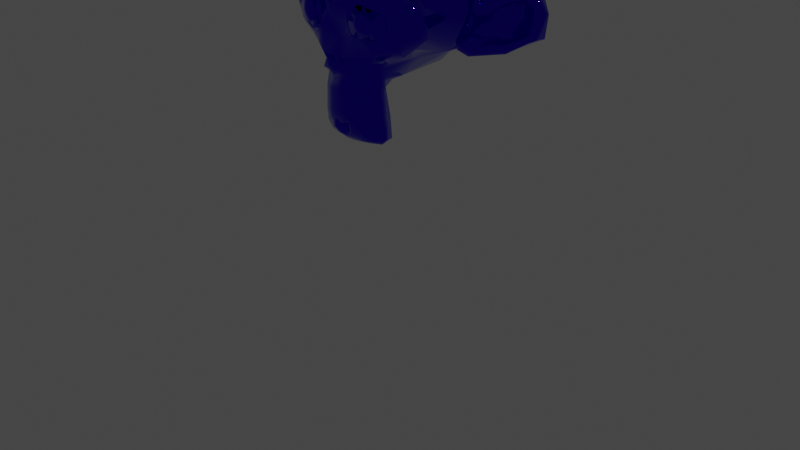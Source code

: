 # Source: just_a_monkey.blend  (saved by Blender 3.6.11; exported with 4.5.12 LTS)
import bpy
from mathutils import Matrix  # noqa: F401  (used for matrix-valued properties, if any)

bpy.ops.wm.read_factory_settings(use_empty=True)
scene = bpy.context.scene
scene.name = 'Scene'

# ---- collections
col_collection = bpy.data.collections.new('Collection'); scene.collection.children.link(col_collection)

# ---- materials (node trees are filled in below, after node groups)
mat_material_001 = bpy.data.materials.new('Material.001')
mat_material_001.use_transparent_shadow = False

# ---- material node trees
mat_material_001.use_nodes = True; mat_material_001.node_tree.nodes.clear()
_N = mat_material_001.node_tree.nodes; _L = mat_material_001.node_tree.links
n0 = _N.new('ShaderNodeBsdfPrincipled'); n0.name = 'Principled BSDF'; n0.location = (10, 300)
n0.distribution = 'GGX'
n0.subsurface_method = 'RANDOM_WALK_SKIN'
n0.inputs[0].default_value = (0.02513, 0.003097, 0.8, 1.0)
n0.inputs[1].default_value = 1.0
n0.inputs[2].default_value = 0.0
n0.inputs[3].default_value = 1.45
n0.inputs[27].default_value = (0.0, 0.0, 0.0, 1.0)
n0.inputs[28].default_value = 1.0
n1 = _N.new('ShaderNodeOutputMaterial'); n1.name = 'Material Output'; n1.location = (300, 300)
_L.new(n0.outputs[0], n1.inputs[0])
n1.is_active_output = True

# ---- world
world_world = bpy.data.worlds.new('World'); scene.world = world_world
world_world.use_nodes = True; world_world.node_tree.nodes.clear()
_N = world_world.node_tree.nodes; _L = world_world.node_tree.links
n0 = _N.new('ShaderNodeOutputWorld'); n0.name = 'World Output'; n0.location = (300, 300)
n1 = _N.new('ShaderNodeBackground'); n1.name = 'Background'; n1.location = (10, 300)
n1.inputs[0].default_value = (0.05088, 0.05088, 0.05088, 1.0)
_L.new(n1.outputs[0], n0.inputs[0])
n0.is_active_output = True
world_world.color = (0.05088, 0.05088, 0.05088)
world_world.use_sun_shadow = False
world_world.sun_shadow_jitter_overblur = 0.0

# ---- cameras
cam_camera = bpy.data.cameras.new('Camera')
cam_camera.clip_end = 100.0
cam_camera.ortho_scale = 7.314

# ---- lights
light_light = bpy.data.lights.new('Light', 'POINT')
light_light.transmission_factor = 0.0
light_light.energy = 1000.0
light_light.shadow_soft_size = 0.1
light_light.shadow_maximum_resolution = 0.006
light_light.use_absolute_resolution = True

# ---- meshes
me_suzanne = bpy.data.meshes.new('Suzanne')
me_suzanne.from_pydata([(0.4375, -0.7656, 0.1641), (-0.4375, -0.7656, 0.1641), (0.5, -0.6875, 0.09375), (-0.5, -0.6875, 0.09375), (0.5469, -0.5781, 0.05469), (-0.5469, -0.5781, 0.05469), (0.3516, -0.6172, -0.02344), (-0.3516, -0.6172, -0.02344), (0.3516, -0.7188, 0.03125), (-0.3516, -0.7188, 0.03125), (0.3516, -0.7812, 0.1328), (-0.3516, -0.7812, 0.1328), (0.2734, -0.7969, 0.1641), (-0.2734, -0.7969, 0.1641), (0.2031, -0.7422, 0.09375), (-0.2031, -0.7422, 0.09375), (0.1562, -0.6484, 0.05469), (-0.1562, -0.6484, 0.05469), (0.07812, -0.6562, 0.2422), (-0.07812, -0.6562, 0.2422), (0.1406, -0.7422, 0.2422), (-0.1406, -0.7422, 0.2422), (0.2422, -0.7969, 0.2422), (-0.2422, -0.7969, 0.2422), (0.2734, -0.7969, 0.3281), (-0.2734, -0.7969, 0.3281), (0.2031, -0.7422, 0.3906), (-0.2031, -0.7422, 0.3906), (0.1562, -0.6484, 0.4375), (-0.1562, -0.6484, 0.4375), (0.3516, -0.6172, 0.5156), (-0.3516, -0.6172, 0.5156), (0.3516, -0.7188, 0.4531), (-0.3516, -0.7188, 0.4531), (0.3516, -0.7812, 0.3594), (-0.3516, -0.7812, 0.3594), (0.4375, -0.7656, 0.3281), (-0.4375, -0.7656, 0.3281), (0.5, -0.6875, 0.3906), (-0.5, -0.6875, 0.3906), (0.5469, -0.5781, 0.4375), (-0.5469, -0.5781, 0.4375), (0.625, -0.5625, 0.2422), (-0.625, -0.5625, 0.2422), (0.5625, -0.6719, 0.2422), (-0.5625, -0.6719, 0.2422), (0.4688, -0.7578, 0.2422), (-0.4688, -0.7578, 0.2422), (0.4766, -0.7734, 0.2422), (-0.4766, -0.7734, 0.2422), (0.4453, -0.7812, 0.3359), (-0.4453, -0.7812, 0.3359), (0.3516, -0.8047, 0.375), (-0.3516, -0.8047, 0.375), (0.2656, -0.8203, 0.3359), (-0.2656, -0.8203, 0.3359), (0.2266, -0.8203, 0.2422), (-0.2266, -0.8203, 0.2422), (0.2656, -0.8203, 0.1562), (-0.2656, -0.8203, 0.1562), (0.3516, -0.8281, 0.2422), (-0.3516, -0.8281, 0.2422), (0.3516, -0.8047, 0.1172), (-0.3516, -0.8047, 0.1172), (0.4453, -0.7812, 0.1562), (-0.4453, -0.7812, 0.1562), (0.0, -0.7422, 0.4297), (0.0, -0.8203, 0.3516), (0.0, -0.7344, -0.6797), (0.0, -0.7812, -0.3203), (0.0, -0.7969, -0.1875), (0.0, -0.7188, -0.7734), (0.0, -0.6016, 0.4062), (0.0, -0.5703, 0.5703), (0.0, 0.5469, 0.8984), (0.0, 0.8516, 0.5625), (0.0, 0.8281, 0.07031), (0.0, 0.3516, -0.3828), (0.2031, -0.5625, -0.1875), (-0.2031, -0.5625, -0.1875), (0.3125, -0.5703, -0.4375), (-0.3125, -0.5703, -0.4375), (0.3516, -0.5703, -0.6953), (-0.3516, -0.5703, -0.6953), (0.3672, -0.5312, -0.8906), (-0.3672, -0.5312, -0.8906), (0.3281, -0.5234, -0.9453), (-0.3281, -0.5234, -0.9453), (0.1797, -0.5547, -0.9688), (-0.1797, -0.5547, -0.9688), (0.0, -0.5781, -0.9844), (0.4375, -0.5312, -0.1406), (-0.4375, -0.5312, -0.1406), (0.6328, -0.5391, -0.03906), (-0.6328, -0.5391, -0.03906), (0.8281, -0.4453, 0.1484), (-0.8281, -0.4453, 0.1484), (0.8594, -0.5938, 0.4297), (-0.8594, -0.5938, 0.4297), (0.7109, -0.625, 0.4844), (-0.7109, -0.625, 0.4844), (0.4922, -0.6875, 0.6016), (-0.4922, -0.6875, 0.6016), (0.3203, -0.7344, 0.7578), (-0.3203, -0.7344, 0.7578), (0.1562, -0.7578, 0.7188), (-0.1562, -0.7578, 0.7188), (0.0625, -0.75, 0.4922), (-0.0625, -0.75, 0.4922), (0.1641, -0.7734, 0.4141), (-0.1641, -0.7734, 0.4141), (0.125, -0.7656, 0.3047), (-0.125, -0.7656, 0.3047), (0.2031, -0.7422, 0.09375), (-0.2031, -0.7422, 0.09375), (0.375, -0.7031, 0.01562), (-0.375, -0.7031, 0.01562), (0.4922, -0.6719, 0.0625), (-0.4922, -0.6719, 0.0625), (0.625, -0.6484, 0.1875), (-0.625, -0.6484, 0.1875), (0.6406, -0.6484, 0.2969), (-0.6406, -0.6484, 0.2969), (0.6016, -0.6641, 0.375), (-0.6016, -0.6641, 0.375), (0.4297, -0.7188, 0.4375), (-0.4297, -0.7188, 0.4375), (0.25, -0.7578, 0.4688), (-0.25, -0.7578, 0.4688), (0.0, -0.7344, -0.7656), (0.1094, -0.7344, -0.7188), (-0.1094, -0.7344, -0.7188), (0.1172, -0.7109, -0.8359), (-0.1172, -0.7109, -0.8359), (0.0625, -0.6953, -0.8828), (-0.0625, -0.6953, -0.8828), (0.0, -0.6875, -0.8906), (0.0, -0.75, -0.1953), (0.0, -0.7422, -0.1406), (0.1016, -0.7422, -0.1484), (-0.1016, -0.7422, -0.1484), (0.125, -0.75, -0.2266), (-0.125, -0.75, -0.2266), (0.08594, -0.7422, -0.2891), (-0.08594, -0.7422, -0.2891), (0.3984, -0.6719, -0.04688), (-0.3984, -0.6719, -0.04688), (0.6172, -0.625, 0.05469), (-0.6172, -0.625, 0.05469), (0.7266, -0.6016, 0.2031), (-0.7266, -0.6016, 0.2031), (0.7422, -0.6562, 0.375), (-0.7422, -0.6562, 0.375), (0.6875, -0.7266, 0.4141), (-0.6875, -0.7266, 0.4141), (0.4375, -0.7969, 0.5469), (-0.4375, -0.7969, 0.5469), (0.3125, -0.8359, 0.6406), (-0.3125, -0.8359, 0.6406), (0.2031, -0.8516, 0.6172), (-0.2031, -0.8516, 0.6172), (0.1016, -0.8438, 0.4297), (-0.1016, -0.8438, 0.4297), (0.125, -0.8125, -0.1016), (-0.125, -0.8125, -0.1016), (0.2109, -0.7109, -0.4453), (-0.2109, -0.7109, -0.4453), (0.25, -0.6875, -0.7031), (-0.25, -0.6875, -0.7031), (0.2656, -0.6641, -0.8203), (-0.2656, -0.6641, -0.8203), (0.2344, -0.6328, -0.9141), (-0.2344, -0.6328, -0.9141), (0.1641, -0.6328, -0.9297), (-0.1641, -0.6328, -0.9297), (0.0, -0.6406, -0.9453), (0.0, -0.7266, 0.04688), (0.0, -0.7656, 0.2109), (0.3281, -0.7422, 0.4766), (-0.3281, -0.7422, 0.4766), (0.1641, -0.75, 0.1406), (-0.1641, -0.75, 0.1406), (0.1328, -0.7578, 0.2109), (-0.1328, -0.7578, 0.2109), (0.1172, -0.7344, -0.6875), (-0.1172, -0.7344, -0.6875), (0.07812, -0.75, -0.4453), (-0.07812, -0.75, -0.4453), (0.0, -0.75, -0.4453), (0.0, -0.7422, -0.3281), (0.09375, -0.7812, -0.2734), (-0.09375, -0.7812, -0.2734), (0.1328, -0.7969, -0.2266), (-0.1328, -0.7969, -0.2266), (0.1094, -0.7812, -0.1328), (-0.1094, -0.7812, -0.1328), (0.03906, -0.7812, -0.125), (-0.03906, -0.7812, -0.125), (0.0, -0.8281, -0.2031), (0.04688, -0.8125, -0.1484), (-0.04688, -0.8125, -0.1484), (0.09375, -0.8125, -0.1562), (-0.09375, -0.8125, -0.1562), (0.1094, -0.8281, -0.2266), (-0.1094, -0.8281, -0.2266), (0.07812, -0.8047, -0.25), (-0.07812, -0.8047, -0.25), (0.0, -0.8047, -0.2891), (0.2578, -0.5547, -0.3125), (-0.2578, -0.5547, -0.3125), (0.1641, -0.7109, -0.2422), (-0.1641, -0.7109, -0.2422), (0.1797, -0.7109, -0.3125), (-0.1797, -0.7109, -0.3125), (0.2344, -0.5547, -0.25), (-0.2344, -0.5547, -0.25), (0.0, -0.6875, -0.875), (0.04688, -0.6875, -0.8672), (-0.04688, -0.6875, -0.8672), (0.09375, -0.7109, -0.8203), (-0.09375, -0.7109, -0.8203), (0.09375, -0.7266, -0.7422), (-0.09375, -0.7266, -0.7422), (0.0, -0.6562, -0.7812), (0.09375, -0.6641, -0.75), (-0.09375, -0.6641, -0.75), (0.09375, -0.6406, -0.8125), (-0.09375, -0.6406, -0.8125), (0.04688, -0.6328, -0.8516), (-0.04688, -0.6328, -0.8516), (0.0, -0.6328, -0.8594), (0.1719, -0.7812, 0.2188), (-0.1719, -0.7812, 0.2188), (0.1875, -0.7734, 0.1562), (-0.1875, -0.7734, 0.1562), (0.3359, -0.7578, 0.4297), (-0.3359, -0.7578, 0.4297), (0.2734, -0.7734, 0.4219), (-0.2734, -0.7734, 0.4219), (0.4219, -0.7734, 0.3984), (-0.4219, -0.7734, 0.3984), (0.5625, -0.6953, 0.3516), (-0.5625, -0.6953, 0.3516), (0.5859, -0.6875, 0.2891), (-0.5859, -0.6875, 0.2891), (0.5781, -0.6797, 0.1953), (-0.5781, -0.6797, 0.1953), (0.4766, -0.7188, 0.1016), (-0.4766, -0.7188, 0.1016), (0.375, -0.7422, 0.0625), (-0.375, -0.7422, 0.0625), (0.2266, -0.7812, 0.1094), (-0.2266, -0.7812, 0.1094), (0.1797, -0.7812, 0.2969), (-0.1797, -0.7812, 0.2969), (0.2109, -0.7812, 0.375), (-0.2109, -0.7812, 0.375), (0.2344, -0.7578, 0.3594), (-0.2344, -0.7578, 0.3594), (0.1953, -0.7578, 0.2969), (-0.1953, -0.7578, 0.2969), (0.2422, -0.7578, 0.125), (-0.2422, -0.7578, 0.125), (0.375, -0.7266, 0.08594), (-0.375, -0.7266, 0.08594), (0.4609, -0.7031, 0.1172), (-0.4609, -0.7031, 0.1172), (0.5469, -0.6719, 0.2109), (-0.5469, -0.6719, 0.2109), (0.5547, -0.6719, 0.2812), (-0.5547, -0.6719, 0.2812), (0.5312, -0.6797, 0.3359), (-0.5312, -0.6797, 0.3359), (0.4141, -0.75, 0.3906), (-0.4141, -0.75, 0.3906), (0.2812, -0.7656, 0.3984), (-0.2812, -0.7656, 0.3984), (0.3359, -0.75, 0.4062), (-0.3359, -0.75, 0.4062), (0.2031, -0.75, 0.1719), (-0.2031, -0.75, 0.1719), (0.1953, -0.75, 0.2266), (-0.1953, -0.75, 0.2266), (0.1094, -0.6094, 0.4609), (-0.1094, -0.6094, 0.4609), (0.1953, -0.6172, 0.6641), (-0.1953, -0.6172, 0.6641), (0.3359, -0.5938, 0.6875), (-0.3359, -0.5938, 0.6875), (0.4844, -0.5547, 0.5547), (-0.4844, -0.5547, 0.5547), (0.6797, -0.4922, 0.4531), (-0.6797, -0.4922, 0.4531), (0.7969, -0.4609, 0.4062), (-0.7969, -0.4609, 0.4062), (0.7734, -0.375, 0.1641), (-0.7734, -0.375, 0.1641), (0.6016, -0.4141, 0.0), (-0.6016, -0.4141, 0.0), (0.4375, -0.4688, -0.09375), (-0.4375, -0.4688, -0.09375), (0.0, -0.2891, 0.8984), (0.0, 0.07812, 0.9844), (0.0, 0.6719, -0.1953), (0.0, -0.1875, -0.4609), (0.0, -0.4609, -0.9766), (0.0, -0.3438, -0.8047), (0.0, -0.3203, -0.5703), (0.0, -0.2812, -0.4844), (0.8516, -0.05469, 0.2344), (-0.8516, -0.05469, 0.2344), (0.8594, 0.04688, 0.3203), (-0.8594, 0.04688, 0.3203), (0.7734, 0.4375, 0.2656), (-0.7734, 0.4375, 0.2656), (0.4609, 0.7031, 0.4375), (-0.4609, 0.7031, 0.4375), (0.7344, -0.07031, -0.04688), (-0.7344, -0.07031, -0.04688), (0.5938, 0.1641, -0.125), (-0.5938, 0.1641, -0.125), (0.6406, 0.4297, -0.007812), (-0.6406, 0.4297, -0.007812), (0.3359, 0.6641, 0.05469), (-0.3359, 0.6641, 0.05469), (0.2344, -0.4062, -0.3516), (-0.2344, -0.4062, -0.3516), (0.1797, -0.2578, -0.4141), (-0.1797, -0.2578, -0.4141), (0.2891, -0.3828, -0.7109), (-0.2891, -0.3828, -0.7109), (0.25, -0.3906, -0.5), (-0.25, -0.3906, -0.5), (0.3281, -0.3984, -0.9141), (-0.3281, -0.3984, -0.9141), (0.1406, -0.3672, -0.7578), (-0.1406, -0.3672, -0.7578), (0.125, -0.3594, -0.5391), (-0.125, -0.3594, -0.5391), (0.1641, -0.4375, -0.9453), (-0.1641, -0.4375, -0.9453), (0.2188, -0.4297, -0.2812), (-0.2188, -0.4297, -0.2812), (0.2109, -0.4688, -0.2266), (-0.2109, -0.4688, -0.2266), (0.2031, -0.5, -0.1719), (-0.2031, -0.5, -0.1719), (0.2109, -0.1641, -0.3906), (-0.2109, -0.1641, -0.3906), (0.2969, 0.2656, -0.3125), (-0.2969, 0.2656, -0.3125), (0.3438, 0.5391, -0.1484), (-0.3438, 0.5391, -0.1484), (0.4531, 0.3828, 0.8672), (-0.4531, 0.3828, 0.8672), (0.4531, 0.07031, 0.9297), (-0.4531, 0.07031, 0.9297), (0.4531, -0.2344, 0.8516), (-0.4531, -0.2344, 0.8516), (0.4609, -0.4297, 0.5234), (-0.4609, -0.4297, 0.5234), (0.7266, -0.3359, 0.4062), (-0.7266, -0.3359, 0.4062), (0.6328, -0.2812, 0.4531), (-0.6328, -0.2812, 0.4531), (0.6406, -0.05469, 0.7031), (-0.6406, -0.05469, 0.7031), (0.7969, -0.125, 0.5625), (-0.7969, -0.125, 0.5625), (0.7969, 0.1172, 0.6172), (-0.7969, 0.1172, 0.6172), (0.6406, 0.1953, 0.75), (-0.6406, 0.1953, 0.75), (0.6406, 0.4453, 0.6797), (-0.6406, 0.4453, 0.6797), (0.7969, 0.3594, 0.5391), (-0.7969, 0.3594, 0.5391), (0.6172, 0.5859, 0.3281), (-0.6172, 0.5859, 0.3281), (0.4844, 0.5469, 0.02344), (-0.4844, 0.5469, 0.02344), (0.8203, 0.2031, 0.3281), (-0.8203, 0.2031, 0.3281), (0.4062, -0.1484, -0.1719), (-0.4062, -0.1484, -0.1719), (0.4297, 0.2109, -0.1953), (-0.4297, 0.2109, -0.1953), (0.8906, 0.2344, 0.4062), (-0.8906, 0.2344, 0.4062), (0.7734, 0.125, -0.1406), (-0.7734, 0.125, -0.1406), (1.039, 0.3281, -0.1016), (-1.039, 0.3281, -0.1016), (1.281, 0.4297, 0.05469), (-1.281, 0.4297, 0.05469), (1.352, 0.4219, 0.3203), (-1.352, 0.4219, 0.3203), (1.234, 0.4219, 0.5078), (-1.234, 0.4219, 0.5078), (1.023, 0.3125, 0.4766), (-1.023, 0.3125, 0.4766), (1.016, 0.2891, 0.4141), (-1.016, 0.2891, 0.4141), (1.188, 0.3906, 0.4375), (-1.188, 0.3906, 0.4375), (1.266, 0.4062, 0.2891), (-1.266, 0.4062, 0.2891), (1.211, 0.4062, 0.07812), (-1.211, 0.4062, 0.07812), (1.031, 0.3047, -0.03906), (-1.031, 0.3047, -0.03906), (0.8281, 0.1328, -0.07031), (-0.8281, 0.1328, -0.07031), (0.9219, 0.2188, 0.3594), (-0.9219, 0.2188, 0.3594), (0.9453, 0.2891, 0.3047), (-0.9453, 0.2891, 0.3047), (0.8828, 0.2109, -0.02344), (-0.8828, 0.2109, -0.02344), (1.039, 0.3672, 0.0), (-1.039, 0.3672, 0.0), (1.188, 0.4453, 0.09375), (-1.188, 0.4453, 0.09375), (1.234, 0.4453, 0.25), (-1.234, 0.4453, 0.25), (1.172, 0.4375, 0.3594), (-1.172, 0.4375, 0.3594), (1.023, 0.3594, 0.3438), (-1.023, 0.3594, 0.3438), (0.8438, 0.2109, 0.2891), (-0.8438, 0.2109, 0.2891), (0.8359, 0.2734, 0.1719), (-0.8359, 0.2734, 0.1719), (0.7578, 0.2734, 0.09375), (-0.7578, 0.2734, 0.09375), (0.8203, 0.2734, 0.08594), (-0.8203, 0.2734, 0.08594), (0.8438, 0.2734, 0.01562), (-0.8438, 0.2734, 0.01562), (0.8125, 0.2734, -0.01562), (-0.8125, 0.2734, -0.01562), (0.7266, 0.07031, 0.0), (-0.7266, 0.07031, 0.0), (0.7188, 0.1719, -0.02344), (-0.7188, 0.1719, -0.02344), (0.7188, 0.1875, 0.03906), (-0.7188, 0.1875, 0.03906), (0.7969, 0.2109, 0.2031), (-0.7969, 0.2109, 0.2031), (0.8906, 0.2656, 0.2422), (-0.8906, 0.2656, 0.2422), (0.8906, 0.3203, 0.2344), (-0.8906, 0.3203, 0.2344), (0.8125, 0.3203, -0.01562), (-0.8125, 0.3203, -0.01562), (0.8516, 0.3203, 0.01562), (-0.8516, 0.3203, 0.01562), (0.8281, 0.3203, 0.07812), (-0.8281, 0.3203, 0.07812), (0.7656, 0.3203, 0.09375), (-0.7656, 0.3203, 0.09375), (0.8438, 0.3203, 0.1719), (-0.8438, 0.3203, 0.1719), (1.039, 0.4141, 0.3281), (-1.039, 0.4141, 0.3281), (1.188, 0.4844, 0.3438), (-1.188, 0.4844, 0.3438), (1.258, 0.4922, 0.2422), (-1.258, 0.4922, 0.2422), (1.211, 0.4844, 0.08594), (-1.211, 0.4844, 0.08594), (1.047, 0.4219, 0.0), (-1.047, 0.4219, 0.0), (0.8828, 0.2656, -0.01562), (-0.8828, 0.2656, -0.01562), (0.9531, 0.3438, 0.2891), (-0.9531, 0.3438, 0.2891), (0.8906, 0.3281, 0.1094), (-0.8906, 0.3281, 0.1094), (0.9375, 0.3359, 0.0625), (-0.9375, 0.3359, 0.0625), (1.0, 0.3672, 0.125), (-1.0, 0.3672, 0.125), (0.9609, 0.3516, 0.1719), (-0.9609, 0.3516, 0.1719), (1.016, 0.375, 0.2344), (-1.016, 0.375, 0.2344), (1.055, 0.3828, 0.1875), (-1.055, 0.3828, 0.1875), (1.109, 0.3906, 0.2109), (-1.109, 0.3906, 0.2109), (1.086, 0.3906, 0.2734), (-1.086, 0.3906, 0.2734), (1.023, 0.4844, 0.4375), (-1.023, 0.4844, 0.4375), (1.25, 0.5469, 0.4688), (-1.25, 0.5469, 0.4688), (1.367, 0.5, 0.2969), (-1.367, 0.5, 0.2969), (1.312, 0.5312, 0.05469), (-1.312, 0.5312, 0.05469), (1.039, 0.4922, -0.08594), (-1.039, 0.4922, -0.08594), (0.7891, 0.3281, -0.125), (-0.7891, 0.3281, -0.125), (0.8594, 0.3828, 0.3828), (-0.8594, 0.3828, 0.3828)], [], [(46, 0, 2, 44), (3, 1, 47, 45), (44, 2, 4, 42), (5, 3, 45, 43), (2, 8, 6, 4), (7, 9, 3, 5), (0, 10, 8, 2), (9, 11, 1, 3), (10, 12, 14, 8), (15, 13, 11, 9), (8, 14, 16, 6), (17, 15, 9, 7), (14, 20, 18, 16), (19, 21, 15, 17), (12, 22, 20, 14), (21, 23, 13, 15), (22, 24, 26, 20), (27, 25, 23, 21), (20, 26, 28, 18), (29, 27, 21, 19), (26, 32, 30, 28), (31, 33, 27, 29), (24, 34, 32, 26), (33, 35, 25, 27), (34, 36, 38, 32), (39, 37, 35, 33), (32, 38, 40, 30), (41, 39, 33, 31), (38, 44, 42, 40), (43, 45, 39, 41), (36, 46, 44, 38), (45, 47, 37, 39), (46, 36, 50, 48), (51, 37, 47, 49), (36, 34, 52, 50), (53, 35, 37, 51), (34, 24, 54, 52), (55, 25, 35, 53), (24, 22, 56, 54), (57, 23, 25, 55), (22, 12, 58, 56), (59, 13, 23, 57), (12, 10, 62, 58), (63, 11, 13, 59), (10, 0, 64, 62), (65, 1, 11, 63), (0, 46, 48, 64), (49, 47, 1, 65), (60, 64, 48), (49, 65, 61), (62, 64, 60), (61, 65, 63), (60, 58, 62), (63, 59, 61), (60, 56, 58), (59, 57, 61), (60, 54, 56), (57, 55, 61), (60, 52, 54), (55, 53, 61), (60, 50, 52), (53, 51, 61), (60, 48, 50), (51, 49, 61), (88, 173, 175, 90), (175, 174, 89, 90), (86, 171, 173, 88), (174, 172, 87, 89), (84, 169, 171, 86), (172, 170, 85, 87), (82, 167, 169, 84), (170, 168, 83, 85), (80, 165, 167, 82), (168, 166, 81, 83), (78, 91, 145, 163), (146, 92, 79, 164), (91, 93, 147, 145), (148, 94, 92, 146), (93, 95, 149, 147), (150, 96, 94, 148), (95, 97, 151, 149), (152, 98, 96, 150), (97, 99, 153, 151), (154, 100, 98, 152), (99, 101, 155, 153), (156, 102, 100, 154), (101, 103, 157, 155), (158, 104, 102, 156), (103, 105, 159, 157), (160, 106, 104, 158), (105, 107, 161, 159), (162, 108, 106, 160), (107, 66, 67, 161), (67, 66, 108, 162), (109, 127, 159, 161), (160, 128, 110, 162), (127, 178, 157, 159), (158, 179, 128, 160), (125, 155, 157, 178), (158, 156, 126, 179), (123, 153, 155, 125), (156, 154, 124, 126), (121, 151, 153, 123), (154, 152, 122, 124), (119, 149, 151, 121), (152, 150, 120, 122), (117, 147, 149, 119), (150, 148, 118, 120), (115, 145, 147, 117), (148, 146, 116, 118), (113, 163, 145, 115), (146, 164, 114, 116), (113, 180, 176, 163), (176, 181, 114, 164), (109, 161, 67, 111), (67, 162, 110, 112), (111, 67, 177, 182), (177, 67, 112, 183), (176, 180, 182, 177), (183, 181, 176, 177), (134, 136, 175, 173), (175, 136, 135, 174), (132, 134, 173, 171), (174, 135, 133, 172), (130, 132, 171, 169), (172, 133, 131, 170), (165, 186, 184, 167), (185, 187, 166, 168), (130, 169, 167, 184), (168, 170, 131, 185), (143, 189, 188, 186), (188, 189, 144, 187), (184, 186, 188, 68), (188, 187, 185, 68), (129, 130, 184, 68), (185, 131, 129, 68), (141, 192, 190, 143), (191, 193, 142, 144), (139, 194, 192, 141), (193, 195, 140, 142), (138, 196, 194, 139), (195, 197, 138, 140), (137, 70, 196, 138), (197, 70, 137, 138), (189, 143, 190, 69), (191, 144, 189, 69), (69, 190, 205, 207), (206, 191, 69, 207), (70, 198, 199, 196), (200, 198, 70, 197), (196, 199, 201, 194), (202, 200, 197, 195), (194, 201, 203, 192), (204, 202, 195, 193), (192, 203, 205, 190), (206, 204, 193, 191), (198, 203, 201, 199), (202, 204, 198, 200), (198, 207, 205, 203), (206, 207, 198, 204), (138, 139, 163, 176), (164, 140, 138, 176), (139, 141, 210, 163), (211, 142, 140, 164), (141, 143, 212, 210), (213, 144, 142, 211), (143, 186, 165, 212), (166, 187, 144, 213), (80, 208, 212, 165), (213, 209, 81, 166), (208, 214, 210, 212), (211, 215, 209, 213), (78, 163, 210, 214), (211, 164, 79, 215), (130, 129, 71, 221), (71, 129, 131, 222), (132, 130, 221, 219), (222, 131, 133, 220), (134, 132, 219, 217), (220, 133, 135, 218), (136, 134, 217, 216), (218, 135, 136, 216), (216, 217, 228, 230), (229, 218, 216, 230), (217, 219, 226, 228), (227, 220, 218, 229), (219, 221, 224, 226), (225, 222, 220, 227), (221, 71, 223, 224), (223, 71, 222, 225), (223, 230, 228, 224), (229, 230, 223, 225), (224, 228, 226), (227, 229, 225), (182, 180, 233, 231), (234, 181, 183, 232), (111, 182, 231, 253), (232, 183, 112, 254), (109, 111, 253, 255), (254, 112, 110, 256), (180, 113, 251, 233), (252, 114, 181, 234), (113, 115, 249, 251), (250, 116, 114, 252), (115, 117, 247, 249), (248, 118, 116, 250), (117, 119, 245, 247), (246, 120, 118, 248), (119, 121, 243, 245), (244, 122, 120, 246), (121, 123, 241, 243), (242, 124, 122, 244), (123, 125, 239, 241), (240, 126, 124, 242), (125, 178, 235, 239), (236, 179, 126, 240), (178, 127, 237, 235), (238, 128, 179, 236), (127, 109, 255, 237), (256, 110, 128, 238), (237, 255, 257, 275), (258, 256, 238, 276), (235, 237, 275, 277), (276, 238, 236, 278), (239, 235, 277, 273), (278, 236, 240, 274), (241, 239, 273, 271), (274, 240, 242, 272), (243, 241, 271, 269), (272, 242, 244, 270), (245, 243, 269, 267), (270, 244, 246, 268), (247, 245, 267, 265), (268, 246, 248, 266), (249, 247, 265, 263), (266, 248, 250, 264), (251, 249, 263, 261), (264, 250, 252, 262), (233, 251, 261, 279), (262, 252, 234, 280), (255, 253, 259, 257), (260, 254, 256, 258), (253, 231, 281, 259), (282, 232, 254, 260), (231, 233, 279, 281), (280, 234, 232, 282), (66, 107, 283, 72), (284, 108, 66, 72), (107, 105, 285, 283), (286, 106, 108, 284), (105, 103, 287, 285), (288, 104, 106, 286), (103, 101, 289, 287), (290, 102, 104, 288), (101, 99, 291, 289), (292, 100, 102, 290), (99, 97, 293, 291), (294, 98, 100, 292), (97, 95, 295, 293), (296, 96, 98, 294), (95, 93, 297, 295), (298, 94, 96, 296), (93, 91, 299, 297), (300, 92, 94, 298), (307, 308, 327, 337), (328, 308, 307, 338), (306, 307, 337, 335), (338, 307, 306, 336), (305, 306, 335, 339), (336, 306, 305, 340), (88, 90, 305, 339), (305, 90, 89, 340), (86, 88, 339, 333), (340, 89, 87, 334), (84, 86, 333, 329), (334, 87, 85, 330), (82, 84, 329, 331), (330, 85, 83, 332), (329, 335, 337, 331), (338, 336, 330, 332), (329, 333, 339, 335), (340, 334, 330, 336), (325, 331, 337, 327), (338, 332, 326, 328), (80, 82, 331, 325), (332, 83, 81, 326), (208, 341, 343, 214), (344, 342, 209, 215), (80, 325, 341, 208), (342, 326, 81, 209), (78, 214, 343, 345), (344, 215, 79, 346), (78, 345, 299, 91), (300, 346, 79, 92), (76, 323, 351, 303), (352, 324, 76, 303), (303, 351, 349, 77), (350, 352, 303, 77), (77, 349, 347, 304), (348, 350, 77, 304), (304, 347, 327, 308), (328, 348, 304, 308), (325, 327, 347, 341), (348, 328, 326, 342), (295, 297, 317, 309), (318, 298, 296, 310), (75, 315, 323, 76), (324, 316, 75, 76), (301, 357, 355, 302), (356, 358, 301, 302), (302, 355, 353, 74), (354, 356, 302, 74), (74, 353, 315, 75), (316, 354, 74, 75), (291, 293, 361, 363), (362, 294, 292, 364), (363, 361, 367, 365), (368, 362, 364, 366), (365, 367, 369, 371), (370, 368, 366, 372), (371, 369, 375, 373), (376, 370, 372, 374), (313, 377, 373, 375), (374, 378, 314, 376), (315, 353, 373, 377), (374, 354, 316, 378), (353, 355, 371, 373), (372, 356, 354, 374), (355, 357, 365, 371), (366, 358, 356, 372), (357, 359, 363, 365), (364, 360, 358, 366), (289, 291, 363, 359), (364, 292, 290, 360), (73, 359, 357, 301), (358, 360, 73, 301), (283, 285, 287, 289), (288, 286, 284, 290), (283, 289, 359, 73), (360, 290, 284, 73), (72, 283, 73), (73, 284, 72), (293, 295, 309, 361), (310, 296, 294, 362), (309, 311, 367, 361), (368, 312, 310, 362), (311, 381, 369, 367), (370, 382, 312, 368), (313, 375, 369, 381), (370, 376, 314, 382), (347, 349, 385, 383), (386, 350, 348, 384), (317, 383, 385, 319), (386, 384, 318, 320), (297, 299, 383, 317), (384, 300, 298, 318), (299, 343, 341, 383), (342, 344, 300, 384), (341, 347, 383), (384, 348, 342), (299, 345, 343), (344, 346, 300), (313, 321, 379, 377), (380, 322, 314, 378), (315, 377, 379, 323), (380, 378, 316, 324), (319, 385, 379, 321), (380, 386, 320, 322), (349, 351, 379, 385), (380, 352, 350, 386), (323, 379, 351), (352, 380, 324), (399, 387, 413, 401), (414, 388, 400, 402), (399, 401, 403, 397), (404, 402, 400, 398), (397, 403, 405, 395), (406, 404, 398, 396), (395, 405, 407, 393), (408, 406, 396, 394), (393, 407, 409, 391), (410, 408, 394, 392), (391, 409, 411, 389), (412, 410, 392, 390), (409, 419, 417, 411), (418, 420, 410, 412), (407, 421, 419, 409), (420, 422, 408, 410), (405, 423, 421, 407), (422, 424, 406, 408), (403, 425, 423, 405), (424, 426, 404, 406), (401, 427, 425, 403), (426, 428, 402, 404), (401, 413, 415, 427), (416, 414, 402, 428), (317, 319, 443, 441), (444, 320, 318, 442), (319, 389, 411, 443), (412, 390, 320, 444), (309, 317, 441, 311), (442, 318, 310, 312), (381, 429, 413, 387), (414, 430, 382, 388), (411, 417, 439, 443), (440, 418, 412, 444), (437, 445, 443, 439), (444, 446, 438, 440), (433, 445, 437, 435), (438, 446, 434, 436), (431, 447, 445, 433), (446, 448, 432, 434), (429, 447, 431, 449), (432, 448, 430, 450), (413, 429, 449, 415), (450, 430, 414, 416), (311, 447, 429, 381), (430, 448, 312, 382), (311, 441, 445, 447), (446, 442, 312, 448), (441, 443, 445), (446, 444, 442), (415, 449, 451, 475), (452, 450, 416, 476), (449, 431, 461, 451), (462, 432, 450, 452), (431, 433, 459, 461), (460, 434, 432, 462), (433, 435, 457, 459), (458, 436, 434, 460), (435, 437, 455, 457), (456, 438, 436, 458), (437, 439, 453, 455), (454, 440, 438, 456), (439, 417, 473, 453), (474, 418, 440, 454), (427, 415, 475, 463), (476, 416, 428, 464), (425, 427, 463, 465), (464, 428, 426, 466), (423, 425, 465, 467), (466, 426, 424, 468), (421, 423, 467, 469), (468, 424, 422, 470), (419, 421, 469, 471), (470, 422, 420, 472), (417, 419, 471, 473), (472, 420, 418, 474), (457, 455, 479, 477), (480, 456, 458, 478), (477, 479, 481, 483), (482, 480, 478, 484), (483, 481, 487, 485), (488, 482, 484, 486), (485, 487, 489, 491), (490, 488, 486, 492), (463, 475, 485, 491), (486, 476, 464, 492), (451, 483, 485, 475), (486, 484, 452, 476), (451, 461, 477, 483), (478, 462, 452, 484), (457, 477, 461, 459), (462, 478, 458, 460), (453, 473, 479, 455), (480, 474, 454, 456), (471, 481, 479, 473), (480, 482, 472, 474), (469, 487, 481, 471), (482, 488, 470, 472), (467, 489, 487, 469), (488, 490, 468, 470), (465, 491, 489, 467), (490, 492, 466, 468), (463, 491, 465), (466, 492, 464), (391, 389, 503, 501), (504, 390, 392, 502), (393, 391, 501, 499), (502, 392, 394, 500), (395, 393, 499, 497), (500, 394, 396, 498), (397, 395, 497, 495), (498, 396, 398, 496), (399, 397, 495, 493), (496, 398, 400, 494), (387, 399, 493, 505), (494, 400, 388, 506), (493, 501, 503, 505), (504, 502, 494, 506), (493, 495, 499, 501), (500, 496, 494, 502), (495, 497, 499), (500, 498, 496), (313, 381, 387, 505), (388, 382, 314, 506), (313, 505, 503, 321), (504, 506, 314, 322), (319, 321, 503, 389), (504, 322, 320, 390)])
me_suzanne.polygons.foreach_set('use_smooth', [True] * 500)
_uv = me_suzanne.uv_layers.new(name='UVMap')
_uv.uv.foreach_set('vector', [0.891, 0.5901, 0.8706, 0.5896, 0.8601, 0.5601, 0.9046, 0.5594, 0.8562, 0.8505, 0.8681, 0.8215, 0.8884, 0.822, 0.9006, 0.8532, 0.9046, 0.5594, 0.8601, 0.5601, 0.853, 0.5216, 0.9202, 0.5245, 0.8475, 0.8887, 0.8562, 0.8505, 0.9006, 0.8532, 0.9147, 0.8887, 0.8601, 0.5601, 0.8289, 0.5908, 0.7985, 0.5695, 0.853, 0.5216, 0.7951, 0.8384, 0.8264, 0.8185, 0.8562, 0.8505, 0.8475, 0.8887, 0.8706, 0.5896, 0.8544, 0.6048, 0.8289, 0.5908, 0.8601, 0.5601, 0.8264, 0.8185, 0.8525, 0.8057, 0.8681, 0.8215, 0.8562, 0.8505, 0.8544, 0.6048, 0.8541, 0.6255, 0.8282, 0.6334, 0.8289, 0.5908, 0.8276, 0.776, 0.8532, 0.785, 0.8525, 0.8057, 0.8264, 0.8185, 0.8289, 0.5908, 0.8282, 0.6334, 0.791, 0.6454, 0.7985, 0.5695, 0.791, 0.7622, 0.8276, 0.776, 0.8264, 0.8185, 0.7951, 0.8384, 0.8282, 0.6334, 0.8552, 0.6685, 0.8424, 0.7025, 0.791, 0.6454, 0.8448, 0.7075, 0.8561, 0.742, 0.8276, 0.776, 0.791, 0.7622, 0.8541, 0.6255, 0.8675, 0.6423, 0.8552, 0.6685, 0.8282, 0.6334, 0.8561, 0.742, 0.8673, 0.7688, 0.8532, 0.785, 0.8276, 0.776, 0.8675, 0.6423, 0.8905, 0.6419, 0.9004, 0.667, 0.8552, 0.6685, 0.9012, 0.7456, 0.8902, 0.7702, 0.8673, 0.7688, 0.8561, 0.742, 0.8552, 0.6685, 0.9004, 0.667, 0.9189, 0.6997, 0.8424, 0.7025, 0.9212, 0.7137, 0.9012, 0.7456, 0.8561, 0.742, 0.8448, 0.7075, 0.9004, 0.667, 0.9319, 0.6368, 0.9684, 0.6453, 0.9189, 0.6997, 0.9682, 0.7702, 0.9314, 0.7771, 0.9012, 0.7456, 0.9212, 0.7137, 0.8905, 0.6419, 0.9059, 0.6279, 0.9319, 0.6368, 0.9004, 0.667, 0.9314, 0.7771, 0.905, 0.7849, 0.8902, 0.7702, 0.9012, 0.7456, 0.9059, 0.6279, 0.9062, 0.6057, 0.9337, 0.593, 0.9319, 0.6368, 0.9312, 0.8209, 0.9044, 0.807, 0.905, 0.7849, 0.9314, 0.7771, 0.9319, 0.6368, 0.9337, 0.593, 0.9684, 0.5738, 0.9684, 0.6453, 0.965, 0.8417, 0.9312, 0.8209, 0.9314, 0.7771, 0.9682, 0.7702, 0.9337, 0.593, 0.9046, 0.5594, 0.9202, 0.5245, 0.9684, 0.5738, 0.9147, 0.8887, 0.9006, 0.8532, 0.9312, 0.8209, 0.965, 0.8417, 0.9062, 0.6057, 0.891, 0.5901, 0.9046, 0.5594, 0.9337, 0.593, 0.9006, 0.8532, 0.8884, 0.822, 0.9044, 0.807, 0.9312, 0.8209, 0.891, 0.5901, 0.9062, 0.6057, 0.9024, 0.6079, 0.8896, 0.5933, 0.9006, 0.8047, 0.9044, 0.807, 0.8884, 0.822, 0.8872, 0.8187, 0.9062, 0.6057, 0.9059, 0.6279, 0.8998, 0.6263, 0.9024, 0.6079, 0.8988, 0.7862, 0.905, 0.7849, 0.9044, 0.807, 0.9006, 0.8047, 0.9059, 0.6279, 0.8905, 0.6419, 0.8878, 0.6365, 0.8998, 0.6263, 0.8874, 0.7754, 0.8902, 0.7702, 0.905, 0.7849, 0.8988, 0.7862, 0.8905, 0.6419, 0.8675, 0.6423, 0.8709, 0.6352, 0.8878, 0.6365, 0.8704, 0.776, 0.8673, 0.7688, 0.8902, 0.7702, 0.8874, 0.7754, 0.8675, 0.6423, 0.8541, 0.6255, 0.8599, 0.6239, 0.8709, 0.6352, 0.8589, 0.7868, 0.8532, 0.785, 0.8673, 0.7688, 0.8704, 0.776, 0.8541, 0.6255, 0.8544, 0.6048, 0.8597, 0.6082, 0.8599, 0.6239, 0.8579, 0.8025, 0.8525, 0.8057, 0.8532, 0.785, 0.8589, 0.7868, 0.8544, 0.6048, 0.8706, 0.5896, 0.8717, 0.594, 0.8597, 0.6082, 0.8693, 0.8172, 0.8681, 0.8215, 0.8525, 0.8057, 0.8579, 0.8025, 0.8706, 0.5896, 0.891, 0.5901, 0.8896, 0.5933, 0.8717, 0.594, 0.8872, 0.8187, 0.8884, 0.822, 0.8681, 0.8215, 0.8693, 0.8172, 0.8794, 0.6165, 0.8717, 0.594, 0.8896, 0.5933, 0.8872, 0.8187, 0.8693, 0.8172, 0.878, 0.7951, 0.8597, 0.6082, 0.8717, 0.594, 0.8794, 0.6165, 0.878, 0.7951, 0.8693, 0.8172, 0.8579, 0.8025, 0.8794, 0.6165, 0.8599, 0.6239, 0.8597, 0.6082, 0.8579, 0.8025, 0.8589, 0.7868, 0.878, 0.7951, 0.8794, 0.6165, 0.8709, 0.6352, 0.8599, 0.6239, 0.8589, 0.7868, 0.8704, 0.776, 0.878, 0.7951, 0.8794, 0.6165, 0.8878, 0.6365, 0.8709, 0.6352, 0.8704, 0.776, 0.8874, 0.7754, 0.878, 0.7951, 0.8794, 0.6165, 0.8998, 0.6263, 0.8878, 0.6365, 0.8874, 0.7754, 0.8988, 0.7862, 0.878, 0.7951, 0.8794, 0.6165, 0.9024, 0.6079, 0.8998, 0.6263, 0.8988, 0.7862, 0.9006, 0.8047, 0.878, 0.7951, 0.8794, 0.6165, 0.8896, 0.5933, 0.9024, 0.6079, 0.9006, 0.8047, 0.8872, 0.8187, 0.878, 0.7951, 0.5403, 0.05381, 0.5364, 0.06207, 0.5189, 0.05968, 0.5189, 0.05029, 0.5189, 0.05968, 0.5015, 0.06204, 0.4976, 0.05377, 0.5189, 0.05029, 0.5519, 0.05834, 0.5428, 0.06409, 0.5364, 0.06207, 0.5403, 0.05381, 0.5015, 0.06204, 0.4951, 0.06405, 0.486, 0.05827, 0.4976, 0.05377, 0.5551, 0.0619, 0.5463, 0.07267, 0.5428, 0.06409, 0.5519, 0.05834, 0.4951, 0.06405, 0.4916, 0.07262, 0.4828, 0.06183, 0.486, 0.05827, 0.5638, 0.07659, 0.5483, 0.08489, 0.5463, 0.07267, 0.5551, 0.0619, 0.4916, 0.07262, 0.4895, 0.08486, 0.474, 0.07651, 0.4828, 0.06183, 0.5831, 0.1085, 0.5556, 0.1217, 0.5483, 0.08489, 0.5638, 0.07659, 0.4895, 0.08486, 0.4822, 0.1218, 0.4545, 0.1085, 0.474, 0.07651, 0.6055, 0.1651, 0.6474, 0.2005, 0.6215, 0.2278, 0.5531, 0.2096, 0.4165, 0.2295, 0.3897, 0.2019, 0.432, 0.1656, 0.4853, 0.2101, 0.6474, 0.2005, 0.6764, 0.2332, 0.6648, 0.2532, 0.6215, 0.2278, 0.3727, 0.2564, 0.3603, 0.2359, 0.3897, 0.2019, 0.4165, 0.2295, 0.6764, 0.2332, 0.7153, 0.2654, 0.6839, 0.28, 0.6648, 0.2532, 0.3537, 0.2846, 0.3205, 0.2703, 0.3603, 0.2359, 0.3727, 0.2564, 0.7153, 0.2654, 0.7073, 0.3101, 0.6875, 0.3115, 0.6839, 0.28, 0.3512, 0.3174, 0.3307, 0.3169, 0.3205, 0.2703, 0.3537, 0.2846, 0.7073, 0.3101, 0.6974, 0.3327, 0.6768, 0.3239, 0.6875, 0.3115, 0.3627, 0.3297, 0.342, 0.3397, 0.3307, 0.3169, 0.3512, 0.3174, 0.6974, 0.3327, 0.6628, 0.3725, 0.6391, 0.3573, 0.6768, 0.3239, 0.4028, 0.3621, 0.3793, 0.3787, 0.342, 0.3397, 0.3627, 0.3297, 0.6628, 0.3725, 0.6268, 0.3958, 0.6183, 0.3752, 0.6391, 0.3573, 0.4246, 0.3793, 0.4169, 0.4006, 0.3793, 0.3787, 0.4028, 0.3621, 0.6268, 0.3958, 0.6048, 0.3978, 0.6008, 0.3779, 0.6183, 0.3752, 0.4424, 0.3812, 0.4393, 0.4015, 0.4169, 0.4006, 0.4246, 0.3793, 0.6048, 0.3978, 0.5531, 0.3905, 0.5597, 0.357, 0.6008, 0.3779, 0.4829, 0.3585, 0.4909, 0.3919, 0.4393, 0.4015, 0.4424, 0.3812, 0.5531, 0.3905, 0.5219, 0.386, 0.5211, 0.3439, 0.5597, 0.357, 0.5211, 0.3439, 0.5219, 0.386, 0.4909, 0.3919, 0.4829, 0.3585, 0.5773, 0.3402, 0.5998, 0.3448, 0.6008, 0.3779, 0.5597, 0.357, 0.4424, 0.3812, 0.442, 0.3478, 0.4646, 0.3422, 0.4829, 0.3585, 0.5998, 0.3448, 0.6155, 0.342, 0.6183, 0.3752, 0.6008, 0.3779, 0.4246, 0.3793, 0.426, 0.3456, 0.442, 0.3478, 0.4424, 0.3812, 0.6345, 0.3323, 0.6391, 0.3573, 0.6183, 0.3752, 0.6155, 0.342, 0.4246, 0.3793, 0.4028, 0.3621, 0.4064, 0.3365, 0.426, 0.3456, 0.6624, 0.3128, 0.6768, 0.3239, 0.6391, 0.3573, 0.6345, 0.3323, 0.4028, 0.3621, 0.3627, 0.3297, 0.3771, 0.3177, 0.4064, 0.3365, 0.6684, 0.298, 0.6875, 0.3115, 0.6768, 0.3239, 0.6624, 0.3128, 0.3627, 0.3297, 0.3512, 0.3174, 0.3703, 0.3026, 0.3771, 0.3177, 0.6641, 0.2779, 0.6839, 0.28, 0.6875, 0.3115, 0.6684, 0.298, 0.3512, 0.3174, 0.3537, 0.2846, 0.3741, 0.2818, 0.3703, 0.3026, 0.6392, 0.253, 0.6648, 0.2532, 0.6839, 0.28, 0.6641, 0.2779, 0.3537, 0.2846, 0.3727, 0.2564, 0.3989, 0.2556, 0.3741, 0.2818, 0.614, 0.2427, 0.6215, 0.2278, 0.6648, 0.2532, 0.6392, 0.253, 0.3727, 0.2564, 0.4165, 0.2295, 0.4245, 0.2445, 0.3989, 0.2556, 0.5729, 0.2586, 0.5531, 0.2096, 0.6215, 0.2278, 0.614, 0.2427, 0.4165, 0.2295, 0.4853, 0.2101, 0.4664, 0.2597, 0.4245, 0.2445, 0.5729, 0.2586, 0.5639, 0.272, 0.5198, 0.2489, 0.5531, 0.2096, 0.5198, 0.2489, 0.4759, 0.2731, 0.4664, 0.2597, 0.4853, 0.2101, 0.5773, 0.3402, 0.5597, 0.357, 0.5211, 0.3439, 0.5585, 0.3166, 0.5211, 0.3439, 0.4829, 0.3585, 0.4646, 0.3422, 0.4826, 0.3178, 0.5585, 0.3166, 0.5211, 0.3439, 0.5203, 0.2948, 0.5569, 0.2912, 0.5203, 0.2948, 0.5211, 0.3439, 0.4826, 0.3178, 0.4834, 0.2922, 0.5198, 0.2489, 0.5639, 0.272, 0.5569, 0.2912, 0.5203, 0.2948, 0.4834, 0.2922, 0.4759, 0.2731, 0.5198, 0.2489, 0.5203, 0.2948, 0.5255, 0.06897, 0.5189, 0.0679, 0.5189, 0.05968, 0.5364, 0.06207, 0.5189, 0.05968, 0.5189, 0.0679, 0.5124, 0.06896, 0.5015, 0.06204, 0.5312, 0.07383, 0.5255, 0.06897, 0.5364, 0.06207, 0.5428, 0.06409, 0.5015, 0.06204, 0.5124, 0.06896, 0.5066, 0.07381, 0.4951, 0.06405, 0.531, 0.08743, 0.5312, 0.07383, 0.5428, 0.06409, 0.5463, 0.07267, 0.4951, 0.06405, 0.5066, 0.07381, 0.5068, 0.08742, 0.4916, 0.07262, 0.5556, 0.1217, 0.532, 0.1277, 0.5327, 0.09092, 0.5483, 0.08489, 0.5052, 0.09091, 0.5058, 0.1277, 0.4822, 0.1218, 0.4895, 0.08486, 0.531, 0.08743, 0.5463, 0.07267, 0.5483, 0.08489, 0.5327, 0.09092, 0.4895, 0.08486, 0.4916, 0.07262, 0.5068, 0.08742, 0.5052, 0.09091, 0.5381, 0.1584, 0.519, 0.1517, 0.5189, 0.1284, 0.532, 0.1277, 0.5189, 0.1284, 0.519, 0.1517, 0.4999, 0.1584, 0.5058, 0.1277, 0.5327, 0.09092, 0.532, 0.1277, 0.5189, 0.1284, 0.5189, 0.09395, 0.5189, 0.1284, 0.5058, 0.1277, 0.5052, 0.09091, 0.5189, 0.09395, 0.5189, 0.08518, 0.531, 0.08743, 0.5327, 0.09092, 0.5189, 0.09395, 0.5052, 0.09091, 0.5068, 0.08742, 0.5189, 0.08518, 0.5189, 0.09395, 0.5484, 0.1736, 0.538, 0.176, 0.5352, 0.1668, 0.5381, 0.1584, 0.5028, 0.1669, 0.5001, 0.176, 0.4897, 0.1737, 0.4999, 0.1584, 0.5443, 0.1934, 0.5372, 0.1876, 0.538, 0.176, 0.5484, 0.1736, 0.5001, 0.176, 0.5009, 0.1876, 0.494, 0.1934, 0.4897, 0.1737, 0.5198, 0.2008, 0.5288, 0.1918, 0.5372, 0.1876, 0.5443, 0.1934, 0.5009, 0.1876, 0.5092, 0.1916, 0.5198, 0.2008, 0.494, 0.1934, 0.5176, 0.1906, 0.5191, 0.1854, 0.5288, 0.1918, 0.5198, 0.2008, 0.5092, 0.1916, 0.5191, 0.1854, 0.5176, 0.1906, 0.5198, 0.2008, 0.519, 0.1517, 0.5381, 0.1584, 0.5352, 0.1668, 0.519, 0.159, 0.5028, 0.1669, 0.4999, 0.1584, 0.519, 0.1517, 0.519, 0.159, 0.519, 0.159, 0.5352, 0.1668, 0.5311, 0.1716, 0.519, 0.1656, 0.5069, 0.1717, 0.5028, 0.1669, 0.519, 0.159, 0.519, 0.1656, 0.5191, 0.1854, 0.5191, 0.1795, 0.5282, 0.1863, 0.5288, 0.1918, 0.5098, 0.1863, 0.5191, 0.1795, 0.5191, 0.1854, 0.5092, 0.1916, 0.5288, 0.1918, 0.5282, 0.1863, 0.5335, 0.1842, 0.5372, 0.1876, 0.5045, 0.1842, 0.5098, 0.1863, 0.5092, 0.1916, 0.5009, 0.1876, 0.5372, 0.1876, 0.5335, 0.1842, 0.5334, 0.1767, 0.538, 0.176, 0.5046, 0.1768, 0.5045, 0.1842, 0.5009, 0.1876, 0.5001, 0.176, 0.538, 0.176, 0.5334, 0.1767, 0.5311, 0.1716, 0.5352, 0.1668, 0.5069, 0.1717, 0.5046, 0.1768, 0.5001, 0.176, 0.5028, 0.1669, 0.5191, 0.1795, 0.5334, 0.1767, 0.5335, 0.1842, 0.5282, 0.1863, 0.5045, 0.1842, 0.5046, 0.1768, 0.5191, 0.1795, 0.5098, 0.1863, 0.5191, 0.1795, 0.519, 0.1656, 0.5311, 0.1716, 0.5334, 0.1767, 0.5069, 0.1717, 0.519, 0.1656, 0.5191, 0.1795, 0.5046, 0.1768, 0.5198, 0.2008, 0.5443, 0.1934, 0.5531, 0.2096, 0.5198, 0.2489, 0.4853, 0.2101, 0.494, 0.1934, 0.5198, 0.2008, 0.5198, 0.2489, 0.5443, 0.1934, 0.5484, 0.1736, 0.5616, 0.1678, 0.5531, 0.2096, 0.4764, 0.168, 0.4897, 0.1737, 0.494, 0.1934, 0.4853, 0.2101, 0.5484, 0.1736, 0.5381, 0.1584, 0.5595, 0.1493, 0.5616, 0.1678, 0.4784, 0.1494, 0.4999, 0.1584, 0.4897, 0.1737, 0.4764, 0.168, 0.5381, 0.1584, 0.532, 0.1277, 0.5556, 0.1217, 0.5595, 0.1493, 0.4822, 0.1218, 0.5058, 0.1277, 0.4999, 0.1584, 0.4784, 0.1494, 0.5831, 0.1085, 0.5961, 0.1334, 0.5595, 0.1493, 0.5556, 0.1217, 0.4784, 0.1494, 0.4414, 0.1336, 0.4545, 0.1085, 0.4822, 0.1218, 0.5961, 0.1334, 0.6012, 0.1479, 0.5616, 0.1678, 0.5595, 0.1493, 0.4764, 0.168, 0.4363, 0.1482, 0.4414, 0.1336, 0.4784, 0.1494, 0.6055, 0.1651, 0.5531, 0.2096, 0.5616, 0.1678, 0.6012, 0.1479, 0.4764, 0.168, 0.4853, 0.2101, 0.432, 0.1656, 0.4363, 0.1482, 0.531, 0.08743, 0.5189, 0.08518, 0.5189, 0.08387, 0.5289, 0.08496, 0.5189, 0.08387, 0.5189, 0.08518, 0.5068, 0.08742, 0.5089, 0.08495, 0.5312, 0.07383, 0.531, 0.08743, 0.5289, 0.08496, 0.529, 0.07543, 0.5089, 0.08495, 0.5068, 0.08742, 0.5066, 0.07381, 0.5088, 0.07542, 0.5255, 0.06897, 0.5312, 0.07383, 0.529, 0.07543, 0.5238, 0.07051, 0.5088, 0.07542, 0.5066, 0.07381, 0.5124, 0.06896, 0.5141, 0.0705, 0.5189, 0.0679, 0.5255, 0.06897, 0.5238, 0.07051, 0.5189, 0.06947, 0.5141, 0.0705, 0.5124, 0.06896, 0.5189, 0.0679, 0.5189, 0.06947, 0.5189, 0.06947, 0.5238, 0.07051, 0.5216, 0.07497, 0.5189, 0.07426, 0.5163, 0.07497, 0.5141, 0.0705, 0.5189, 0.06947, 0.5189, 0.07426, 0.5238, 0.07051, 0.529, 0.07543, 0.5242, 0.07669, 0.5216, 0.07497, 0.5136, 0.07668, 0.5088, 0.07542, 0.5141, 0.0705, 0.5163, 0.07497, 0.529, 0.07543, 0.5289, 0.08496, 0.5246, 0.07989, 0.5242, 0.07669, 0.5133, 0.07988, 0.5089, 0.08495, 0.5088, 0.07542, 0.5136, 0.07668, 0.5289, 0.08496, 0.5189, 0.08387, 0.5189, 0.07933, 0.5246, 0.07989, 0.5189, 0.07933, 0.5189, 0.08387, 0.5089, 0.08495, 0.5133, 0.07988, 0.5189, 0.07933, 0.5189, 0.07426, 0.5216, 0.07497, 0.5246, 0.07989, 0.5163, 0.07497, 0.5189, 0.07426, 0.5189, 0.07933, 0.5133, 0.07988, 0.5246, 0.07989, 0.5216, 0.07497, 0.5242, 0.07669, 0.5136, 0.07668, 0.5163, 0.07497, 0.5133, 0.07988, 0.5569, 0.2912, 0.5639, 0.272, 0.5718, 0.2773, 0.5684, 0.2929, 0.4681, 0.2786, 0.4759, 0.2731, 0.4834, 0.2922, 0.472, 0.2943, 0.5585, 0.3166, 0.5569, 0.2912, 0.5684, 0.2929, 0.5731, 0.3114, 0.472, 0.2943, 0.4834, 0.2922, 0.4826, 0.3178, 0.4678, 0.3131, 0.5773, 0.3402, 0.5585, 0.3166, 0.5731, 0.3114, 0.5849, 0.3277, 0.4678, 0.3131, 0.4826, 0.3178, 0.4646, 0.3422, 0.4565, 0.33, 0.5639, 0.272, 0.5729, 0.2586, 0.5807, 0.2666, 0.5718, 0.2773, 0.4587, 0.268, 0.4664, 0.2597, 0.4759, 0.2731, 0.4681, 0.2786, 0.5729, 0.2586, 0.614, 0.2427, 0.6117, 0.2557, 0.5807, 0.2666, 0.4271, 0.2577, 0.4245, 0.2445, 0.4664, 0.2597, 0.4587, 0.268, 0.614, 0.2427, 0.6392, 0.253, 0.6325, 0.2629, 0.6117, 0.2557, 0.4061, 0.2655, 0.3989, 0.2556, 0.4245, 0.2445, 0.4271, 0.2577, 0.6392, 0.253, 0.6641, 0.2779, 0.6537, 0.28, 0.6325, 0.2629, 0.3849, 0.2836, 0.3741, 0.2818, 0.3989, 0.2556, 0.4061, 0.2655, 0.6641, 0.2779, 0.6684, 0.298, 0.6561, 0.2976, 0.6537, 0.28, 0.383, 0.3019, 0.3703, 0.3026, 0.3741, 0.2818, 0.3849, 0.2836, 0.6684, 0.298, 0.6624, 0.3128, 0.6528, 0.3102, 0.6561, 0.2976, 0.3869, 0.3146, 0.3771, 0.3177, 0.3703, 0.3026, 0.383, 0.3019, 0.6624, 0.3128, 0.6345, 0.3323, 0.629, 0.3239, 0.6528, 0.3102, 0.4116, 0.3277, 0.4064, 0.3365, 0.3771, 0.3177, 0.3869, 0.3146, 0.6345, 0.3323, 0.6155, 0.342, 0.6144, 0.332, 0.629, 0.3239, 0.4267, 0.3354, 0.426, 0.3456, 0.4064, 0.3365, 0.4116, 0.3277, 0.6155, 0.342, 0.5998, 0.3448, 0.601, 0.3336, 0.6144, 0.332, 0.4403, 0.3365, 0.442, 0.3478, 0.426, 0.3456, 0.4267, 0.3354, 0.5998, 0.3448, 0.5773, 0.3402, 0.5849, 0.3277, 0.601, 0.3336, 0.4565, 0.33, 0.4646, 0.3422, 0.442, 0.3478, 0.4403, 0.3365, 0.601, 0.3336, 0.5849, 0.3277, 0.5906, 0.3215, 0.6018, 0.3285, 0.4504, 0.3239, 0.4565, 0.33, 0.4403, 0.3365, 0.4394, 0.3313, 0.6144, 0.332, 0.601, 0.3336, 0.6018, 0.3285, 0.6133, 0.3271, 0.4394, 0.3313, 0.4403, 0.3365, 0.4267, 0.3354, 0.4276, 0.3304, 0.629, 0.3239, 0.6144, 0.332, 0.6133, 0.3271, 0.6269, 0.3205, 0.4276, 0.3304, 0.4267, 0.3354, 0.4116, 0.3277, 0.4136, 0.3242, 0.6528, 0.3102, 0.629, 0.3239, 0.6269, 0.3205, 0.6462, 0.3064, 0.4136, 0.3242, 0.4116, 0.3277, 0.3869, 0.3146, 0.3934, 0.3105, 0.6561, 0.2976, 0.6528, 0.3102, 0.6462, 0.3064, 0.6495, 0.2962, 0.3934, 0.3105, 0.3869, 0.3146, 0.383, 0.3019, 0.3897, 0.3002, 0.6537, 0.28, 0.6561, 0.2976, 0.6495, 0.2962, 0.6478, 0.2835, 0.3897, 0.3002, 0.383, 0.3019, 0.3849, 0.2836, 0.391, 0.2871, 0.6325, 0.2629, 0.6537, 0.28, 0.6478, 0.2835, 0.6298, 0.2673, 0.391, 0.2871, 0.3849, 0.2836, 0.4061, 0.2655, 0.4089, 0.27, 0.6117, 0.2557, 0.6325, 0.2629, 0.6298, 0.2673, 0.6126, 0.2616, 0.4089, 0.27, 0.4061, 0.2655, 0.4271, 0.2577, 0.4263, 0.2637, 0.5807, 0.2666, 0.6117, 0.2557, 0.6126, 0.2616, 0.5852, 0.271, 0.4263, 0.2637, 0.4271, 0.2577, 0.4587, 0.268, 0.4544, 0.2726, 0.5718, 0.2773, 0.5807, 0.2666, 0.5852, 0.271, 0.5781, 0.2819, 0.4544, 0.2726, 0.4587, 0.268, 0.4681, 0.2786, 0.4618, 0.2834, 0.5849, 0.3277, 0.5731, 0.3114, 0.5795, 0.3093, 0.5906, 0.3215, 0.4612, 0.3112, 0.4678, 0.3131, 0.4565, 0.33, 0.4504, 0.3239, 0.5731, 0.3114, 0.5684, 0.2929, 0.5775, 0.2938, 0.5795, 0.3093, 0.4628, 0.2954, 0.472, 0.2943, 0.4678, 0.3131, 0.4612, 0.3112, 0.5684, 0.2929, 0.5718, 0.2773, 0.5781, 0.2819, 0.5775, 0.2938, 0.4618, 0.2834, 0.4681, 0.2786, 0.472, 0.2943, 0.4628, 0.2954, 0.5219, 0.386, 0.5531, 0.3905, 0.5532, 0.4331, 0.523, 0.4336, 0.4928, 0.4345, 0.4909, 0.3919, 0.5219, 0.386, 0.523, 0.4336, 0.5531, 0.3905, 0.6048, 0.3978, 0.6098, 0.4315, 0.5532, 0.4331, 0.4359, 0.4357, 0.4393, 0.4015, 0.4909, 0.3919, 0.4928, 0.4345, 0.6048, 0.3978, 0.6268, 0.3958, 0.6482, 0.4193, 0.6098, 0.4315, 0.3965, 0.4254, 0.4169, 0.4006, 0.4393, 0.4015, 0.4359, 0.4357, 0.6268, 0.3958, 0.6628, 0.3725, 0.6921, 0.3883, 0.6482, 0.4193, 0.3503, 0.3962, 0.3793, 0.3787, 0.4169, 0.4006, 0.3965, 0.4254, 0.6628, 0.3725, 0.6974, 0.3327, 0.7263, 0.3418, 0.6921, 0.3883, 0.3128, 0.3506, 0.342, 0.3397, 0.3793, 0.3787, 0.3503, 0.3962, 0.6974, 0.3327, 0.7073, 0.3101, 0.7359, 0.3121, 0.7263, 0.3418, 0.3011, 0.3206, 0.3307, 0.3169, 0.342, 0.3397, 0.3128, 0.3506, 0.7073, 0.3101, 0.7153, 0.2654, 0.7299, 0.2564, 0.7359, 0.3121, 0.3049, 0.2611, 0.3205, 0.2703, 0.3307, 0.3169, 0.3011, 0.3206, 0.7153, 0.2654, 0.6764, 0.2332, 0.6982, 0.2169, 0.7299, 0.2564, 0.3374, 0.2192, 0.3603, 0.2359, 0.3205, 0.2703, 0.3049, 0.2611, 0.6764, 0.2332, 0.6474, 0.2005, 0.6631, 0.1907, 0.6982, 0.2169, 0.3735, 0.1919, 0.3897, 0.2019, 0.3603, 0.2359, 0.3374, 0.2192, 0.6269, 0.01561, 0.6494, 0.02238, 0.6605, 0.07608, 0.6214, 0.04809, 0.3768, 0.0753, 0.3888, 0.02159, 0.4113, 0.01513, 0.4164, 0.04763, 0.5675, 0.000144, 0.6269, 0.01561, 0.6214, 0.04809, 0.5772, 0.0328, 0.4164, 0.04763, 0.4113, 0.01513, 0.4706, 0.000144, 0.4608, 0.03266, 0.5189, 0.02489, 0.5675, 0.000144, 0.5772, 0.0328, 0.5474, 0.04172, 0.4608, 0.03266, 0.4706, 0.000144, 0.5189, 0.02489, 0.4905, 0.04167, 0.5403, 0.05381, 0.5189, 0.05029, 0.5189, 0.02489, 0.5474, 0.04172, 0.5189, 0.02489, 0.5189, 0.05029, 0.4976, 0.05377, 0.4905, 0.04167, 0.5519, 0.05834, 0.5403, 0.05381, 0.5474, 0.04172, 0.5581, 0.05387, 0.4905, 0.04167, 0.4976, 0.05377, 0.486, 0.05827, 0.4798, 0.05378, 0.5551, 0.0619, 0.5519, 0.05834, 0.5581, 0.05387, 0.577, 0.058, 0.4798, 0.05378, 0.486, 0.05827, 0.4828, 0.06183, 0.4609, 0.05785, 0.5638, 0.07659, 0.5551, 0.0619, 0.577, 0.058, 0.6117, 0.07827, 0.4609, 0.05785, 0.4828, 0.06183, 0.474, 0.07651, 0.4259, 0.07799, 0.577, 0.058, 0.5772, 0.0328, 0.6214, 0.04809, 0.6117, 0.07827, 0.4164, 0.04763, 0.4608, 0.03266, 0.4609, 0.05785, 0.4259, 0.07799, 0.577, 0.058, 0.5581, 0.05387, 0.5474, 0.04172, 0.5772, 0.0328, 0.4905, 0.04167, 0.4798, 0.05378, 0.4609, 0.05785, 0.4608, 0.03266, 0.6267, 0.1114, 0.6117, 0.07827, 0.6214, 0.04809, 0.6605, 0.07608, 0.4164, 0.04763, 0.4259, 0.07799, 0.4106, 0.1112, 0.3768, 0.0753, 0.5831, 0.1085, 0.5638, 0.07659, 0.6117, 0.07827, 0.6267, 0.1114, 0.4259, 0.07799, 0.474, 0.07651, 0.4545, 0.1085, 0.4106, 0.1112, 0.5961, 0.1334, 0.6295, 0.1305, 0.6235, 0.1468, 0.6012, 0.1479, 0.4137, 0.1472, 0.4076, 0.1306, 0.4414, 0.1336, 0.4363, 0.1482, 0.5831, 0.1085, 0.6267, 0.1114, 0.6295, 0.1305, 0.5961, 0.1334, 0.4076, 0.1306, 0.4106, 0.1112, 0.4545, 0.1085, 0.4414, 0.1336, 0.6055, 0.1651, 0.6012, 0.1479, 0.6235, 0.1468, 0.6193, 0.1598, 0.4137, 0.1472, 0.4363, 0.1482, 0.432, 0.1656, 0.418, 0.1604, 0.6055, 0.1651, 0.6193, 0.1598, 0.6631, 0.1907, 0.6474, 0.2005, 0.3735, 0.1919, 0.418, 0.1604, 0.432, 0.1656, 0.3897, 0.2019, 0.9459, 0.07957, 0.8862, 0.1218, 0.8491, 0.09973, 0.8918, 0.03692, 0.1831, 0.09213, 0.1413, 0.1125, 0.07896, 0.06072, 0.1423, 0.02147, 0.8918, 0.03692, 0.8491, 0.09973, 0.7885, 0.08083, 0.8056, 0.01079, 0.2464, 0.07651, 0.1831, 0.09213, 0.1423, 0.02147, 0.2326, 0.003484, 0.8056, 0.01079, 0.7885, 0.08083, 0.687, 0.0772, 0.6724, 0.0222, 0.3499, 0.07596, 0.2464, 0.07651, 0.2326, 0.003484, 0.366, 0.02099, 0.6724, 0.0222, 0.687, 0.0772, 0.6605, 0.07608, 0.6494, 0.02238, 0.3768, 0.0753, 0.3499, 0.07596, 0.366, 0.02099, 0.3888, 0.02159, 0.6267, 0.1114, 0.6605, 0.07608, 0.687, 0.0772, 0.6295, 0.1305, 0.3499, 0.07596, 0.3768, 0.0753, 0.4106, 0.1112, 0.4076, 0.1306, 0.7299, 0.2564, 0.6982, 0.2169, 0.7602, 0.1932, 0.789, 0.2333, 0.2716, 0.1939, 0.3374, 0.2192, 0.3049, 0.2611, 0.2413, 0.237, 0.9945, 0.1677, 0.9091, 0.1833, 0.8862, 0.1218, 0.9459, 0.07957, 0.1413, 0.1125, 0.1079, 0.1791, 0.01183, 0.1554, 0.07896, 0.06072, 0.9117, 0.4024, 0.8629, 0.3386, 0.8941, 0.3019, 0.9629, 0.3448, 0.1238, 0.3155, 0.1606, 0.3568, 0.1064, 0.4327, 0.04397, 0.367, 0.9629, 0.3448, 0.8941, 0.3019, 0.9154, 0.2598, 0.9999, 0.2546, 0.09896, 0.267, 0.1238, 0.3155, 0.04397, 0.367, 0.000144, 0.2591, 0.9999, 0.2546, 0.9154, 0.2598, 0.9091, 0.1833, 0.9945, 0.1677, 0.1079, 0.1791, 0.09896, 0.267, 0.000144, 0.2591, 0.01183, 0.1554, 0.7495, 0.3347, 0.7359, 0.3121, 0.7663, 0.3008, 0.7892, 0.3137, 0.2674, 0.3101, 0.3011, 0.3206, 0.2882, 0.3465, 0.243, 0.3256, 0.7892, 0.3137, 0.7663, 0.3008, 0.8153, 0.2764, 0.8462, 0.2934, 0.2131, 0.2852, 0.2674, 0.3101, 0.243, 0.3256, 0.1785, 0.305, 0.8462, 0.2934, 0.8153, 0.2764, 0.845, 0.2564, 0.8735, 0.2659, 0.1797, 0.2633, 0.2131, 0.2852, 0.1785, 0.305, 0.1471, 0.2743, 0.8735, 0.2659, 0.845, 0.2564, 0.8591, 0.2282, 0.887, 0.2338, 0.1628, 0.2317, 0.1797, 0.2633, 0.1471, 0.2743, 0.1315, 0.2376, 0.8424, 0.1952, 0.875, 0.1847, 0.887, 0.2338, 0.8591, 0.2282, 0.1315, 0.2376, 0.1452, 0.1827, 0.1768, 0.1962, 0.1628, 0.2317, 0.9091, 0.1833, 0.9154, 0.2598, 0.887, 0.2338, 0.875, 0.1847, 0.1315, 0.2376, 0.09896, 0.267, 0.1079, 0.1791, 0.1452, 0.1827, 0.9154, 0.2598, 0.8941, 0.3019, 0.8735, 0.2659, 0.887, 0.2338, 0.1471, 0.2743, 0.1238, 0.3155, 0.09896, 0.267, 0.1315, 0.2376, 0.8941, 0.3019, 0.8629, 0.3386, 0.8462, 0.2934, 0.8735, 0.2659, 0.1785, 0.305, 0.1606, 0.3568, 0.1238, 0.3155, 0.1471, 0.2743, 0.8629, 0.3386, 0.7943, 0.3641, 0.7892, 0.3137, 0.8462, 0.2934, 0.243, 0.3256, 0.2398, 0.3826, 0.1606, 0.3568, 0.1785, 0.305, 0.7702, 0.3795, 0.7495, 0.3347, 0.7892, 0.3137, 0.7943, 0.3641, 0.243, 0.3256, 0.2882, 0.3465, 0.2681, 0.3987, 0.2398, 0.3826, 0.8455, 0.45, 0.7943, 0.3641, 0.8629, 0.3386, 0.9117, 0.4024, 0.1606, 0.3568, 0.2398, 0.3826, 0.1853, 0.4841, 0.1064, 0.4327, 0.8159, 0.4454, 0.7706, 0.4443, 0.7557, 0.4186, 0.7702, 0.3795, 0.287, 0.4429, 0.2714, 0.4733, 0.2193, 0.4772, 0.2681, 0.3987, 0.8159, 0.4454, 0.7702, 0.3795, 0.7943, 0.3641, 0.8455, 0.45, 0.2398, 0.3826, 0.2681, 0.3987, 0.2193, 0.4772, 0.1853, 0.4841, 0.8198, 0.4681, 0.8159, 0.4454, 0.8455, 0.45, 0.1853, 0.4841, 0.2193, 0.4772, 0.2159, 0.5036, 0.7359, 0.3121, 0.7299, 0.2564, 0.789, 0.2333, 0.7663, 0.3008, 0.2413, 0.237, 0.3049, 0.2611, 0.3011, 0.3206, 0.2674, 0.3101, 0.789, 0.2333, 0.8096, 0.2339, 0.8153, 0.2764, 0.7663, 0.3008, 0.2131, 0.2852, 0.2192, 0.2374, 0.2413, 0.237, 0.2674, 0.3101, 0.8096, 0.2339, 0.8293, 0.2196, 0.845, 0.2564, 0.8153, 0.2764, 0.1797, 0.2633, 0.1991, 0.2225, 0.2192, 0.2374, 0.2131, 0.2852, 0.8424, 0.1952, 0.8591, 0.2282, 0.845, 0.2564, 0.8293, 0.2196, 0.1797, 0.2633, 0.1628, 0.2317, 0.1768, 0.1962, 0.1991, 0.2225, 0.687, 0.0772, 0.7885, 0.08083, 0.7865, 0.1176, 0.7155, 0.1397, 0.2467, 0.1148, 0.2464, 0.07651, 0.3499, 0.07596, 0.3195, 0.1394, 0.7602, 0.1932, 0.7155, 0.1397, 0.7865, 0.1176, 0.7855, 0.1523, 0.2467, 0.1148, 0.3195, 0.1394, 0.2716, 0.1939, 0.246, 0.151, 0.6982, 0.2169, 0.6631, 0.1907, 0.7155, 0.1397, 0.7602, 0.1932, 0.3195, 0.1394, 0.3735, 0.1919, 0.3374, 0.2192, 0.2716, 0.1939, 0.6631, 0.1907, 0.6235, 0.1468, 0.6295, 0.1305, 0.7155, 0.1397, 0.4076, 0.1306, 0.4137, 0.1472, 0.3735, 0.1919, 0.3195, 0.1394, 0.6295, 0.1305, 0.687, 0.0772, 0.7155, 0.1397, 0.3195, 0.1394, 0.3499, 0.07596, 0.4076, 0.1306, 0.6631, 0.1907, 0.6193, 0.1598, 0.6235, 0.1468, 0.4137, 0.1472, 0.418, 0.1604, 0.3735, 0.1919, 0.8424, 0.1952, 0.8374, 0.1564, 0.8582, 0.1378, 0.875, 0.1847, 0.1717, 0.1323, 0.1966, 0.1552, 0.1768, 0.1962, 0.1452, 0.1827, 0.9091, 0.1833, 0.875, 0.1847, 0.8582, 0.1378, 0.8862, 0.1218, 0.1717, 0.1323, 0.1452, 0.1827, 0.1079, 0.1791, 0.1413, 0.1125, 0.7855, 0.1523, 0.7865, 0.1176, 0.8582, 0.1378, 0.8374, 0.1564, 0.1717, 0.1323, 0.2467, 0.1148, 0.246, 0.151, 0.1966, 0.1552, 0.7885, 0.08083, 0.8491, 0.09973, 0.8582, 0.1378, 0.7865, 0.1176, 0.1717, 0.1323, 0.1831, 0.09213, 0.2464, 0.07651, 0.2467, 0.1148, 0.8862, 0.1218, 0.8582, 0.1378, 0.8491, 0.09973, 0.1831, 0.09213, 0.1717, 0.1323, 0.1413, 0.1125, 0.5062, 0.9049, 0.4324, 0.8949, 0.4388, 0.8702, 0.4911, 0.8817, 0.3159, 0.8682, 0.3216, 0.8932, 0.2472, 0.9012, 0.263, 0.8783, 0.5062, 0.9049, 0.4911, 0.8817, 0.5728, 0.8605, 0.6048, 0.8799, 0.1815, 0.8547, 0.263, 0.8783, 0.2472, 0.9012, 0.1487, 0.8733, 0.6048, 0.8799, 0.5728, 0.8605, 0.5864, 0.794, 0.62, 0.7916, 0.1697, 0.7875, 0.1815, 0.8547, 0.1487, 0.8733, 0.1361, 0.7841, 0.62, 0.7916, 0.5864, 0.794, 0.549, 0.7464, 0.5638, 0.7392, 0.2087, 0.7409, 0.1697, 0.7875, 0.1361, 0.7841, 0.1941, 0.7332, 0.5638, 0.7392, 0.549, 0.7464, 0.5003, 0.7117, 0.5083, 0.6977, 0.2584, 0.7075, 0.2087, 0.7409, 0.1941, 0.7332, 0.2508, 0.6932, 0.5083, 0.6977, 0.5003, 0.7117, 0.4386, 0.6807, 0.4348, 0.6589, 0.321, 0.678, 0.2584, 0.7075, 0.2508, 0.6932, 0.3253, 0.6562, 0.5003, 0.7117, 0.5057, 0.7309, 0.453, 0.7, 0.4386, 0.6807, 0.3061, 0.697, 0.2525, 0.7266, 0.2584, 0.7075, 0.321, 0.678, 0.549, 0.7464, 0.5429, 0.7558, 0.5057, 0.7309, 0.5003, 0.7117, 0.2525, 0.7266, 0.2146, 0.7504, 0.2087, 0.7409, 0.2584, 0.7075, 0.5864, 0.794, 0.5681, 0.7874, 0.5429, 0.7558, 0.549, 0.7464, 0.2146, 0.7504, 0.1883, 0.7814, 0.1697, 0.7875, 0.2087, 0.7409, 0.5728, 0.8605, 0.5555, 0.8264, 0.5681, 0.7874, 0.5864, 0.794, 0.1883, 0.7814, 0.1998, 0.8209, 0.1815, 0.8547, 0.1697, 0.7875, 0.4911, 0.8817, 0.5012, 0.8444, 0.5555, 0.8264, 0.5728, 0.8605, 0.1998, 0.8209, 0.2538, 0.8405, 0.263, 0.8783, 0.1815, 0.8547, 0.4911, 0.8817, 0.4388, 0.8702, 0.4578, 0.84, 0.5012, 0.8444, 0.2976, 0.8374, 0.3159, 0.8682, 0.263, 0.8783, 0.2538, 0.8405, 0.7602, 0.1932, 0.7855, 0.1523, 0.796, 0.177, 0.7832, 0.1874, 0.2336, 0.1756, 0.246, 0.151, 0.2716, 0.1939, 0.247, 0.1871, 0.391, 0.6119, 0.4348, 0.6589, 0.4386, 0.6807, 0.3948, 0.6861, 0.321, 0.678, 0.3253, 0.6562, 0.3699, 0.6102, 0.3648, 0.6844, 0.789, 0.2333, 0.7602, 0.1932, 0.7832, 0.1874, 0.8096, 0.2339, 0.247, 0.1871, 0.2716, 0.1939, 0.2413, 0.237, 0.2192, 0.2374, 0.3917, 0.8621, 0.4016, 0.8415, 0.4388, 0.8702, 0.4324, 0.8949, 0.3159, 0.8682, 0.354, 0.8403, 0.3634, 0.8613, 0.3216, 0.8932, 0.4386, 0.6807, 0.453, 0.7, 0.435, 0.7183, 0.3948, 0.6861, 0.3237, 0.7157, 0.3061, 0.697, 0.321, 0.678, 0.3648, 0.6844, 0.4337, 0.7297, 0.3847, 0.7103, 0.3948, 0.6861, 0.435, 0.7183, 0.3648, 0.6844, 0.3744, 0.709, 0.3247, 0.7272, 0.3237, 0.7157, 0.411, 0.7477, 0.3847, 0.7103, 0.4337, 0.7297, 0.4278, 0.7428, 0.3247, 0.7272, 0.3744, 0.709, 0.347, 0.7458, 0.3303, 0.7405, 0.4181, 0.7849, 0.3847, 0.7954, 0.3847, 0.7103, 0.411, 0.7477, 0.3744, 0.709, 0.3723, 0.7945, 0.339, 0.7831, 0.347, 0.7458, 0.4016, 0.8415, 0.3847, 0.7954, 0.4181, 0.7849, 0.4313, 0.8175, 0.339, 0.7831, 0.3723, 0.7945, 0.354, 0.8403, 0.3248, 0.8155, 0.4388, 0.8702, 0.4016, 0.8415, 0.4313, 0.8175, 0.4578, 0.84, 0.3248, 0.8155, 0.354, 0.8403, 0.3159, 0.8682, 0.2976, 0.8374, 0.8096, 0.2339, 0.8163, 0.2031, 0.8251, 0.2098, 0.8293, 0.2196, 0.1998, 0.2148, 0.2098, 0.2062, 0.2192, 0.2374, 0.1991, 0.2225, 0.8096, 0.2339, 0.7832, 0.1874, 0.8022, 0.1846, 0.8163, 0.2031, 0.2265, 0.1831, 0.247, 0.1871, 0.2192, 0.2374, 0.2098, 0.2062, 0.7832, 0.1874, 0.796, 0.177, 0.8022, 0.1846, 0.2265, 0.1831, 0.2336, 0.1756, 0.247, 0.1871, 0.4578, 0.84, 0.4313, 0.8175, 0.4485, 0.8046, 0.4734, 0.8247, 0.3079, 0.802, 0.3248, 0.8155, 0.2976, 0.8374, 0.2824, 0.8215, 0.4313, 0.8175, 0.4181, 0.7849, 0.4359, 0.7796, 0.4485, 0.8046, 0.3212, 0.7772, 0.339, 0.7831, 0.3248, 0.8155, 0.3079, 0.802, 0.4181, 0.7849, 0.411, 0.7477, 0.4237, 0.7542, 0.4359, 0.7796, 0.3341, 0.752, 0.347, 0.7458, 0.339, 0.7831, 0.3212, 0.7772, 0.411, 0.7477, 0.4278, 0.7428, 0.4379, 0.7498, 0.4237, 0.7542, 0.3199, 0.7473, 0.3303, 0.7405, 0.347, 0.7458, 0.3341, 0.752, 0.4278, 0.7428, 0.4337, 0.7297, 0.4454, 0.732, 0.4379, 0.7498, 0.3129, 0.7292, 0.3247, 0.7272, 0.3303, 0.7405, 0.3199, 0.7473, 0.4337, 0.7297, 0.435, 0.7183, 0.441, 0.7244, 0.4454, 0.732, 0.3175, 0.7217, 0.3237, 0.7157, 0.3247, 0.7272, 0.3129, 0.7292, 0.435, 0.7183, 0.453, 0.7, 0.4553, 0.7137, 0.441, 0.7244, 0.3035, 0.7107, 0.3061, 0.697, 0.3237, 0.7157, 0.3175, 0.7217, 0.5012, 0.8444, 0.4578, 0.84, 0.4734, 0.8247, 0.5125, 0.8288, 0.2824, 0.8215, 0.2976, 0.8374, 0.2538, 0.8405, 0.243, 0.8246, 0.5555, 0.8264, 0.5012, 0.8444, 0.5125, 0.8288, 0.5509, 0.8118, 0.243, 0.8246, 0.2538, 0.8405, 0.1998, 0.8209, 0.2048, 0.8064, 0.5681, 0.7874, 0.5555, 0.8264, 0.5509, 0.8118, 0.5521, 0.7877, 0.2048, 0.8064, 0.1998, 0.8209, 0.1883, 0.7814, 0.2043, 0.7822, 0.5429, 0.7558, 0.5681, 0.7874, 0.5521, 0.7877, 0.5394, 0.7645, 0.2043, 0.7822, 0.1883, 0.7814, 0.2146, 0.7504, 0.2178, 0.7593, 0.5057, 0.7309, 0.5429, 0.7558, 0.5394, 0.7645, 0.5084, 0.7431, 0.2178, 0.7593, 0.2146, 0.7504, 0.2525, 0.7266, 0.2494, 0.7387, 0.453, 0.7, 0.5057, 0.7309, 0.5084, 0.7431, 0.4553, 0.7137, 0.2494, 0.7387, 0.2525, 0.7266, 0.3061, 0.697, 0.3035, 0.7107, 0.4379, 0.7498, 0.4454, 0.732, 0.4708, 0.7484, 0.4548, 0.7617, 0.287, 0.745, 0.3129, 0.7292, 0.3199, 0.7473, 0.3027, 0.7587, 0.4548, 0.7617, 0.4708, 0.7484, 0.4889, 0.7705, 0.4754, 0.7839, 0.2683, 0.7667, 0.287, 0.745, 0.3027, 0.7587, 0.2814, 0.7805, 0.4754, 0.7839, 0.4889, 0.7705, 0.5037, 0.7876, 0.4945, 0.8025, 0.253, 0.7834, 0.2683, 0.7667, 0.2814, 0.7805, 0.2618, 0.7986, 0.4945, 0.8025, 0.5037, 0.7876, 0.5186, 0.7916, 0.5168, 0.8073, 0.2379, 0.787, 0.253, 0.7834, 0.2618, 0.7986, 0.2392, 0.8029, 0.5125, 0.8288, 0.4734, 0.8247, 0.4945, 0.8025, 0.5168, 0.8073, 0.2618, 0.7986, 0.2824, 0.8215, 0.243, 0.8246, 0.2392, 0.8029, 0.4485, 0.8046, 0.4754, 0.7839, 0.4945, 0.8025, 0.4734, 0.8247, 0.2618, 0.7986, 0.2814, 0.7805, 0.3079, 0.802, 0.2824, 0.8215, 0.4485, 0.8046, 0.4359, 0.7796, 0.4548, 0.7617, 0.4754, 0.7839, 0.3027, 0.7587, 0.3212, 0.7772, 0.3079, 0.802, 0.2814, 0.7805, 0.4379, 0.7498, 0.4548, 0.7617, 0.4359, 0.7796, 0.4237, 0.7542, 0.3212, 0.7772, 0.3027, 0.7587, 0.3199, 0.7473, 0.3341, 0.752, 0.441, 0.7244, 0.4553, 0.7137, 0.4708, 0.7484, 0.4454, 0.732, 0.287, 0.745, 0.3035, 0.7107, 0.3175, 0.7217, 0.3129, 0.7292, 0.5084, 0.7431, 0.4889, 0.7705, 0.4708, 0.7484, 0.4553, 0.7137, 0.287, 0.745, 0.2683, 0.7667, 0.2494, 0.7387, 0.3035, 0.7107, 0.5394, 0.7645, 0.5037, 0.7876, 0.4889, 0.7705, 0.5084, 0.7431, 0.2683, 0.7667, 0.253, 0.7834, 0.2178, 0.7593, 0.2494, 0.7387, 0.5521, 0.7877, 0.5186, 0.7916, 0.5037, 0.7876, 0.5394, 0.7645, 0.253, 0.7834, 0.2379, 0.787, 0.2043, 0.7822, 0.2178, 0.7593, 0.5509, 0.8118, 0.5168, 0.8073, 0.5186, 0.7916, 0.5521, 0.7877, 0.2379, 0.787, 0.2392, 0.8029, 0.2048, 0.8064, 0.2043, 0.7822, 0.5125, 0.8288, 0.5168, 0.8073, 0.5509, 0.8118, 0.2048, 0.8064, 0.2392, 0.8029, 0.243, 0.8246, 0.5083, 0.6977, 0.4348, 0.6589, 0.4841, 0.6288, 0.5434, 0.6835, 0.2769, 0.6251, 0.3253, 0.6562, 0.2508, 0.6932, 0.2161, 0.6781, 0.5638, 0.7392, 0.5083, 0.6977, 0.5434, 0.6835, 0.5811, 0.7269, 0.2161, 0.6781, 0.2508, 0.6932, 0.1941, 0.7332, 0.1772, 0.7204, 0.62, 0.7916, 0.5638, 0.7392, 0.5811, 0.7269, 0.6167, 0.76, 0.1772, 0.7204, 0.1941, 0.7332, 0.1361, 0.7841, 0.1404, 0.7524, 0.7075, 0.7599, 0.62, 0.7916, 0.6167, 0.76, 0.6606, 0.7412, 0.1404, 0.7524, 0.1361, 0.7841, 0.04953, 0.7488, 0.09704, 0.7321, 0.7455, 0.6521, 0.7075, 0.7599, 0.6606, 0.7412, 0.6773, 0.6704, 0.09704, 0.7321, 0.04953, 0.7488, 0.01941, 0.6397, 0.08356, 0.662, 0.7408, 0.5724, 0.7455, 0.6521, 0.6773, 0.6704, 0.6714, 0.5927, 0.08356, 0.662, 0.01941, 0.6397, 0.03366, 0.5644, 0.09282, 0.5899, 0.6773, 0.6704, 0.5434, 0.6835, 0.4841, 0.6288, 0.6714, 0.5927, 0.2769, 0.6251, 0.2161, 0.6781, 0.08356, 0.662, 0.09282, 0.5899, 0.6773, 0.6704, 0.6606, 0.7412, 0.5811, 0.7269, 0.5434, 0.6835, 0.1772, 0.7204, 0.09704, 0.7321, 0.08356, 0.662, 0.2161, 0.6781, 0.6606, 0.7412, 0.6167, 0.76, 0.5811, 0.7269, 0.1772, 0.7204, 0.1404, 0.7524, 0.09704, 0.7321, 0.8424, 0.1952, 0.8293, 0.2196, 0.8346, 0.2069, 0.8347, 0.207, 0.03366, 0.5644, 0.05122, 0.5227, 0.145, 0.5626, 0.09282, 0.5899, 0.6204, 0.5657, 0.6714, 0.5927, 0.4841, 0.6288, 0.4981, 0.5523, 0.2769, 0.6251, 0.09282, 0.5899, 0.145, 0.5626, 0.2642, 0.5501, 0.391, 0.6119, 0.4981, 0.5523, 0.4841, 0.6288, 0.4348, 0.6589, 0.2769, 0.6251, 0.2642, 0.5501, 0.3699, 0.6102, 0.3253, 0.6562])
me_suzanne.materials.append(mat_material_001)
me_suzanne.update()

# ---- objects
ob_light = bpy.data.objects.new('Light', light_light)
ob_camera = bpy.data.objects.new('Camera', cam_camera)
ob_suzanne = bpy.data.objects.new('Suzanne', me_suzanne)

# ---- transforms, parenting, visibility, modifiers, constraints
ob_light.location = (4.076, 1.005, 5.904)
ob_light.rotation_euler = (0.6503, 0.05522, 1.866)
ob_light.lock_rotations_4d = False
ob_light.empty_display_type = 'ARROWS'
ob_light.color = (0.0, 0.0, 0.0, 0.0)
ob_light.lineart.crease_threshold = 0.0
ob_camera.location = (7.359, -6.926, 4.958)
ob_camera.rotation_euler = (1.109, 0.0, 0.8149)
ob_camera.lock_rotations_4d = False
ob_camera.empty_display_type = 'ARROWS'
ob_camera.color = (0.0, 0.0, 0.0, 0.0)
ob_camera.display_type = 'WIRE'
ob_camera.lineart.crease_threshold = 0.0
ob_suzanne.location = (0.0, 0.0, 2.0)

# ---- collection membership
col_collection.objects.link(ob_light)
col_collection.objects.link(ob_camera)
col_collection.objects.link(ob_suzanne)

# ---- scene / render settings (as saved in the file)
scene.camera = ob_camera
scene.frame_start = 1; scene.frame_end = 250; scene.frame_set(1)
scene.render.engine = 'BLENDER_EEVEE_NEXT'
scene.cycles.sampling_pattern = 'TABULATED_SOBOL'
scene.view_settings.view_transform = 'Filmic'
bpy.context.view_layer.update()
